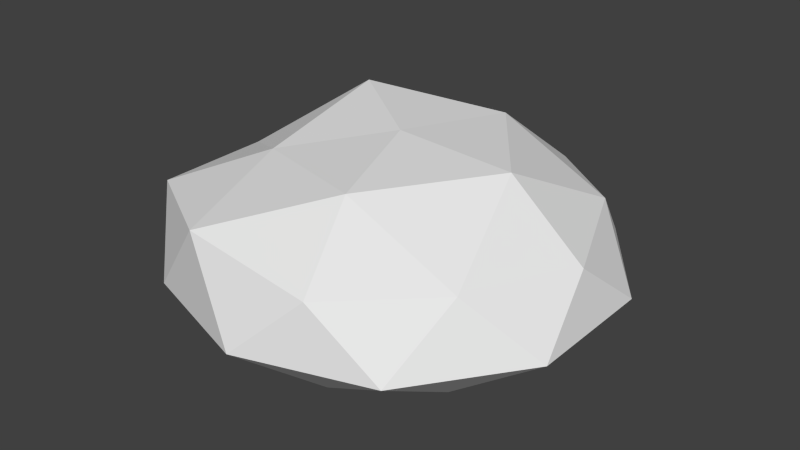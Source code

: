# Source: Stone.blend  (saved by Blender 2.76.0; exported with 4.5.12 LTS)
import bpy
from mathutils import Matrix  # noqa: F401  (used for matrix-valued properties, if any)

bpy.ops.wm.read_factory_settings(use_empty=True)
scene = bpy.context.scene
scene.name = 'Scene'

# ---- collections
col_collection_1 = bpy.data.collections.new('Collection 1'); scene.collection.children.link(col_collection_1)

# ---- world
world_world = bpy.data.worlds.new('World'); scene.world = world_world
world_world.use_nodes = True; world_world.node_tree.nodes.clear()
_N = world_world.node_tree.nodes; _L = world_world.node_tree.links
n0 = _N.new('ShaderNodeOutputWorld'); n0.name = 'World Output'; n0.location = (300, 300)
n1 = _N.new('ShaderNodeBackground'); n1.name = 'Background'; n1.location = (10, 300)
n1.inputs[0].default_value = (0.05088, 0.05088, 0.05088, 1.0)
_L.new(n1.outputs[0], n0.inputs[0])
n0.is_active_output = True
world_world.color = (0.05088, 0.05088, 0.05088)
world_world.use_sun_shadow = False
world_world.sun_shadow_jitter_overblur = 0.0
world_world.cycles.sampling_method = 'MANUAL'
world_world.cycles.sample_map_resolution = 256

# ---- meshes
me_icosphere = bpy.data.meshes.new('Icosphere')
me_icosphere.from_pydata([(0.2834, -0.8719, 0.2742), (-0.7983, -0.5779, 0.3214), (-0.7236, 0.5257, 0.2525), (0.2764, 0.8508, 0.2526), (0.8944, 0.0, 0.2525), (0.00101, 0.00108, 0.5768), (0.9511, -0.309, 0.0), (0.9511, 0.309, 0.0), (0.0, -1.0, 0.0), (0.5878, -0.809, 0.0), (-0.9511, -0.309, 0.0), (-0.5878, -0.809, 0.0), (-0.5878, 0.809, 0.0), (-0.9511, 0.309, 0.0), (0.5878, 0.809, 0.0), (0.0, 1.0, 0.0), (0.6786, -0.4968, 0.2744), (-0.2876, -0.8878, 0.3753), (-0.8506, 0.0, 0.2968), (-0.2629, 0.809, 0.2968), (0.6882, 0.5, 0.2968), (0.1691, -0.5157, 0.529), (0.5507, 0.0, 0.5464), (-0.4254, -0.309, 0.4804), (-0.4605, 0.3345, 0.5952), (0.1607, 0.5201, 0.5362), (0.7471, 0.0, -0.2017), (0.6044, 0.4391, -0.2017), (0.2309, -0.7106, -0.2017), (-0.6044, -0.4391, -0.2017), (-0.2309, -0.7106, -0.2017), (-0.6044, 0.4391, -0.2017), (0.2309, 0.7106, -0.2017), (-0.7471, 0.0, -0.2017), (0.6044, -0.4391, -0.2017), (-0.2309, 0.7106, -0.2017), (0.3291, 0.2391, -0.2906), (0.3291, -0.2391, -0.2906), (-0.1257, -0.3868, -0.2906), (-0.4067, 0.0, -0.2906), (-0.1257, 0.3868, -0.2906), (0.0, 0.0, -0.3108)], [], [(0, 16, 21), (1, 17, 23), (2, 18, 24), (3, 19, 25), (4, 20, 22), (22, 25, 5), (22, 20, 25), (20, 3, 25), (25, 24, 5), (25, 19, 24), (19, 2, 24), (24, 23, 5), (24, 18, 23), (18, 1, 23), (23, 21, 5), (23, 17, 21), (17, 0, 21), (21, 22, 5), (21, 16, 22), (16, 4, 22), (7, 20, 4), (7, 14, 20), (14, 3, 20), (15, 19, 3), (15, 12, 19), (12, 2, 19), (13, 18, 2), (13, 10, 18), (10, 1, 18), (11, 17, 1), (11, 8, 17), (8, 0, 17), (9, 16, 0), (9, 6, 16), (6, 4, 16), (14, 15, 3), (12, 13, 2), (10, 11, 1), (8, 9, 0), (6, 7, 4), (15, 14, 32), (6, 9, 34), (14, 7, 27), (10, 13, 33), (7, 6, 26), (9, 8, 28), (8, 11, 30), (34, 26, 6), (13, 12, 31), (11, 10, 29), (27, 7, 26), (14, 27, 32), (13, 31, 33), (33, 29, 10), (30, 11, 29), (28, 8, 30), (9, 28, 34), (12, 15, 35), (15, 32, 35), (31, 12, 35), (27, 26, 36), (33, 31, 39), (35, 32, 40), (30, 29, 38), (34, 28, 37), (40, 36, 41), (38, 39, 41), (37, 38, 41), (36, 37, 41), (37, 36, 26), (38, 37, 28), (32, 36, 40), (28, 30, 38), (29, 39, 38), (32, 27, 36), (26, 34, 37), (29, 33, 39), (31, 35, 40), (31, 40, 39), (39, 40, 41)])
me_icosphere.use_remesh_preserve_volume = False
me_icosphere.use_remesh_preserve_attributes = False
me_icosphere.use_mirror_vertex_groups = False
me_icosphere.update()

# ---- objects
ob_icosphere = bpy.data.objects.new('Icosphere', me_icosphere)

# ---- transforms, parenting, visibility, modifiers, constraints
ob_icosphere.location = (0.0, 0.0, 0.0)
ob_icosphere.scale = (0.5307, 0.5307, 0.5307)
ob_icosphere.lineart.crease_threshold = 0.0

# ---- collection membership
col_collection_1.objects.link(ob_icosphere)

# ---- scene / render settings (as saved in the file)
scene.frame_start = 0; scene.frame_end = 500; scene.frame_set(0)
scene.render.engine = 'CYCLES'
scene.render.resolution_percentage = 25
scene.render.dither_intensity = 0.0
scene.render.film_transparent = True
scene.render.use_motion_blur = True
scene.cycles.shading_system = True
scene.cycles.use_denoising = False
scene.cycles.samples = 20
scene.cycles.sampling_pattern = 'TABULATED_SOBOL'
scene.cycles.light_sampling_threshold = 0.0
scene.cycles.use_adaptive_sampling = False
scene.cycles.use_light_tree = False
scene.cycles.blur_glossy = 0.0
scene.cycles.pixel_filter_type = 'GAUSSIAN'
scene.cycles.sample_clamp_indirect = 0.0
scene.view_settings.view_transform = 'Standard'
bpy.context.view_layer.update()

# ---- added for rendering (the .blend has no active camera and no usable light): camera, sun
cam_auto = bpy.data.cameras.new('AutoCamera')
cam_auto.lens = 50.0
cam_auto.sensor_width = 36.0
cam_auto.clip_end = 1000.0
ob_auto_camera = bpy.data.objects.new('AutoCamera', cam_auto)
scene.collection.objects.link(ob_auto_camera)
ob_auto_camera.location = (1.4263, -1.71155, 1.21651)
ob_auto_camera.rotation_euler = (1.09748, -7.21219e-08, 0.694738)
scene.camera = ob_auto_camera
light_auto_sun = bpy.data.lights.new('AutoSun', 'SUN')
light_auto_sun.energy = 3.0
light_auto_sun.angle = 0.0523599
ob_auto_sun = bpy.data.objects.new('AutoSun', light_auto_sun)
scene.collection.objects.link(ob_auto_sun)
ob_auto_sun.rotation_euler = (0.872665, 0.174533, 0.523599)
bpy.context.view_layer.update()
